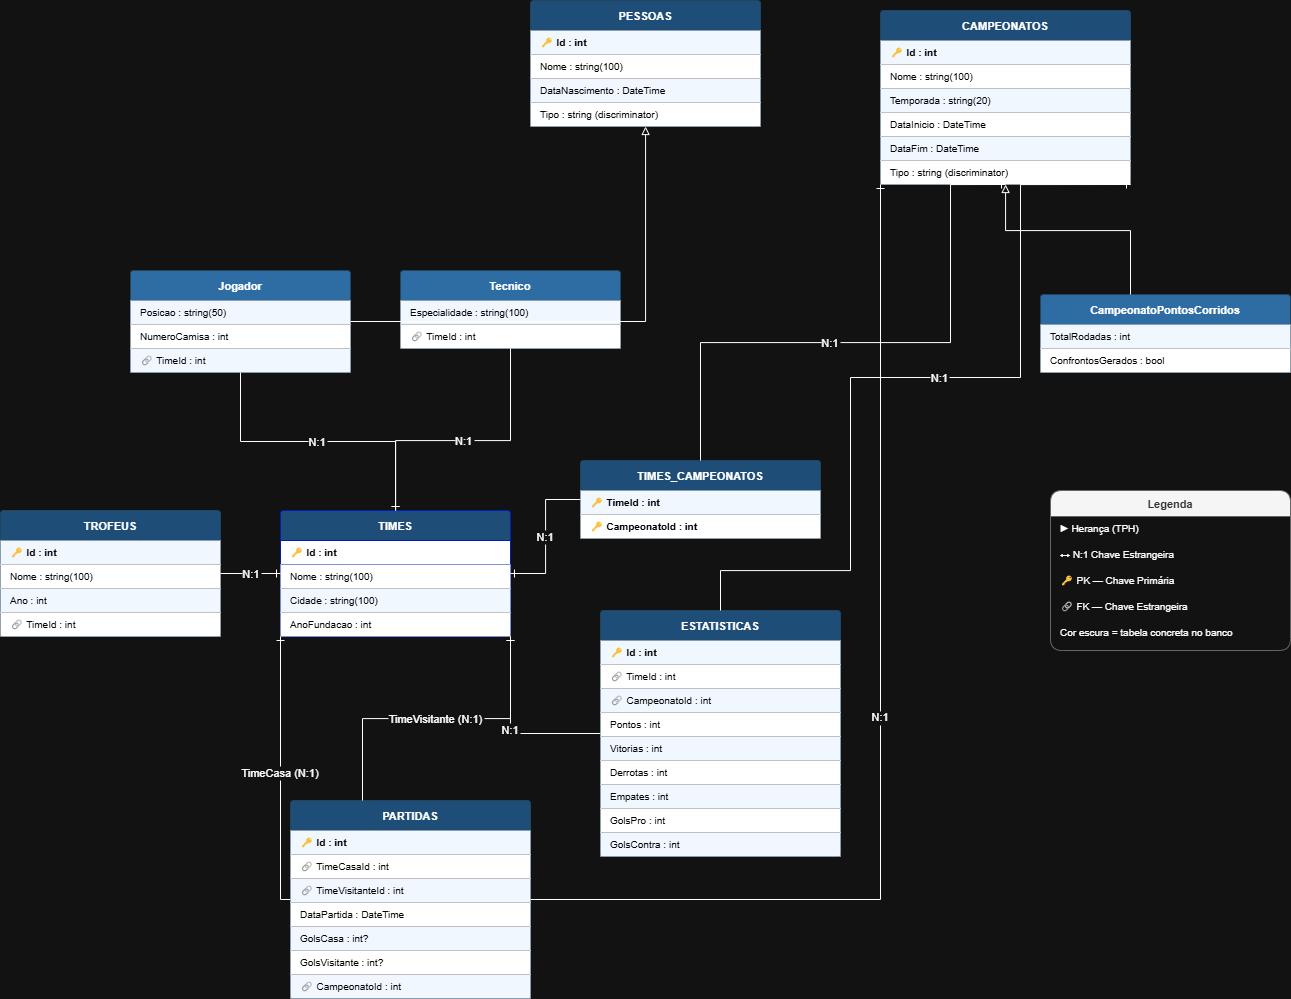

The diagram above was exported from draw.io. Its source (the exported page's mxGraphModel, read from the mxfile embedded in the PNG):
<mxGraphModel dx="1702" dy="1017" grid="1" gridSize="10" guides="1" tooltips="1" connect="1" arrows="1" fold="1" page="1" pageScale="1" pageWidth="1654" pageHeight="1169" math="0" shadow="0">
  <root>
    <mxCell id="0" />
    <mxCell id="1" parent="0" />
    <mxCell id="PESSOAS" value="PESSOAS" style="swimlane;fontStyle=1;align=center;startSize=30;fillColor=#1e4d78;strokeColor=#23445d;fontColor=#ffffff;fontSize=11;swimlaneLine=1;rounded=1;arcSize=4;" parent="1" vertex="1">
      <mxGeometry x="560" y="30" width="230" height="126" as="geometry" />
    </mxCell>
    <mxCell id="PESSOAS_row0" value="🔑 Id : int" style="text;html=1;strokeColor=none;fillColor=#FFFFFF;align=left;verticalAlign=middle;spacingLeft=8;fontSize=10;fontStyle=1;fillColor=#f0f7ff;fontColor=#000000;" parent="PESSOAS" vertex="1">
      <mxGeometry y="30" width="230" height="24" as="geometry" />
    </mxCell>
    <mxCell id="PESSOAS_row1" value="   Nome : string(100)" style="text;html=1;strokeColor=none;fillColor=#FFFFFF;align=left;verticalAlign=middle;spacingLeft=8;fontSize=10;fillColor=#ffffff;fontColor=#000000;" parent="PESSOAS" vertex="1">
      <mxGeometry y="54" width="230" height="24" as="geometry" />
    </mxCell>
    <mxCell id="PESSOAS_row2" value="   DataNascimento : DateTime" style="text;html=1;strokeColor=none;fillColor=#FFFFFF;align=left;verticalAlign=middle;spacingLeft=8;fontSize=10;fillColor=#f0f7ff;fontColor=#000000;" parent="PESSOAS" vertex="1">
      <mxGeometry y="78" width="230" height="24" as="geometry" />
    </mxCell>
    <mxCell id="PESSOAS_row3" value="   Tipo : string (discriminator)" style="text;html=1;strokeColor=none;fillColor=#FFFFFF;align=left;verticalAlign=middle;spacingLeft=8;fontSize=10;fillColor=#ffffff;fontColor=#000000;" parent="PESSOAS" vertex="1">
      <mxGeometry y="102" width="230" height="24" as="geometry" />
    </mxCell>
    <mxCell id="JOGADOR" value="Jogador" style="swimlane;fontStyle=1;align=center;startSize=30;fillColor=#2e6da4;strokeColor=#23445d;fontColor=#ffffff;fontSize=11;swimlaneLine=1;rounded=1;arcSize=4;" parent="1" vertex="1">
      <mxGeometry x="160" y="300" width="220" height="102" as="geometry" />
    </mxCell>
    <mxCell id="JOGADOR_row0" value="   Posicao : string(50)" style="text;html=1;strokeColor=none;fillColor=#FFFFFF;align=left;verticalAlign=middle;spacingLeft=8;fontSize=10;fillColor=#f0f7ff;fontColor=#000000;" parent="JOGADOR" vertex="1">
      <mxGeometry y="30" width="220" height="24" as="geometry" />
    </mxCell>
    <mxCell id="JOGADOR_row1" value="   NumeroCamisa : int" style="text;html=1;strokeColor=none;fillColor=#FFFFFF;align=left;verticalAlign=middle;spacingLeft=8;fontSize=10;fillColor=#ffffff;fontColor=#000000;" parent="JOGADOR" vertex="1">
      <mxGeometry y="54" width="220" height="24" as="geometry" />
    </mxCell>
    <mxCell id="JOGADOR_row2" value="🔗 TimeId : int" style="text;html=1;strokeColor=none;fillColor=#FFFFFF;align=left;verticalAlign=middle;spacingLeft=8;fontSize=10;fillColor=#f0f7ff;fontColor=#000000;" parent="JOGADOR" vertex="1">
      <mxGeometry y="78" width="220" height="24" as="geometry" />
    </mxCell>
    <mxCell id="TECNICO" value="Tecnico" style="swimlane;fontStyle=1;align=center;startSize=30;fillColor=#2e6da4;strokeColor=#23445d;fontColor=#ffffff;fontSize=11;swimlaneLine=1;rounded=1;arcSize=4;" parent="1" vertex="1">
      <mxGeometry x="430" y="300" width="220" height="78" as="geometry" />
    </mxCell>
    <mxCell id="TECNICO_row0" value="   Especialidade : string(100)" style="text;html=1;strokeColor=none;fillColor=#FFFFFF;align=left;verticalAlign=middle;spacingLeft=8;fontSize=10;fillColor=#f0f7ff;fontColor=#000000;" parent="TECNICO" vertex="1">
      <mxGeometry y="30" width="220" height="24" as="geometry" />
    </mxCell>
    <mxCell id="TECNICO_row1" value="🔗 TimeId : int" style="text;html=1;strokeColor=none;fillColor=#FFFFFF;align=left;verticalAlign=middle;spacingLeft=8;fontSize=10;fillColor=#ffffff;fontColor=#000000;" parent="TECNICO" vertex="1">
      <mxGeometry y="54" width="220" height="24" as="geometry" />
    </mxCell>
    <mxCell id="TIMES" value="TIMES" style="swimlane;fontStyle=1;align=center;startSize=30;fillColor=#1E4D78;strokeColor=#001DBC;fontColor=#ffffff;fontSize=11;swimlaneLine=1;rounded=1;arcSize=4;" parent="1" vertex="1">
      <mxGeometry x="310" y="540" width="230" height="126" as="geometry" />
    </mxCell>
    <mxCell id="TIMES_row0" value="🔑 Id : int" style="text;html=1;align=left;verticalAlign=middle;spacingLeft=8;fontSize=10;fontStyle=1;fillColor=#FFFFFF;fontColor=#000000;strokeColor=#001DBC;textShadow=1;" parent="TIMES" vertex="1">
      <mxGeometry y="30" width="230" height="24" as="geometry" />
    </mxCell>
    <mxCell id="TIMES_row1" value="   Nome : string(100)" style="text;html=1;strokeColor=none;fillColor=#FFFFFF;align=left;verticalAlign=middle;spacingLeft=8;fontSize=10;fillColor=#ffffff;fontColor=#000000;" parent="TIMES" vertex="1">
      <mxGeometry y="54" width="230" height="24" as="geometry" />
    </mxCell>
    <mxCell id="TIMES_row2" value="   Cidade : string(100)" style="text;html=1;strokeColor=none;fillColor=#FFFFFF;align=left;verticalAlign=middle;spacingLeft=8;fontSize=10;fillColor=#f0f7ff;fontColor=#000000;" parent="TIMES" vertex="1">
      <mxGeometry y="78" width="230" height="24" as="geometry" />
    </mxCell>
    <mxCell id="TIMES_row3" value="   AnoFundacao : int" style="text;html=1;strokeColor=none;fillColor=#FFFFFF;align=left;verticalAlign=middle;spacingLeft=8;fontSize=10;fillColor=#ffffff;fontColor=#000000;" parent="TIMES" vertex="1">
      <mxGeometry y="102" width="230" height="24" as="geometry" />
    </mxCell>
    <mxCell id="TROFEUS" value="TROFEUS" style="swimlane;fontStyle=1;align=center;startSize=30;fillColor=#1e4d78;strokeColor=#23445d;fontColor=#ffffff;fontSize=11;swimlaneLine=1;rounded=1;arcSize=4;" parent="1" vertex="1">
      <mxGeometry x="30" y="540" width="220" height="126" as="geometry" />
    </mxCell>
    <mxCell id="TROFEUS_row0" value="🔑 Id : int" style="text;html=1;strokeColor=none;fillColor=#FFFFFF;align=left;verticalAlign=middle;spacingLeft=8;fontSize=10;fontStyle=1;fillColor=#f0f7ff;fontColor=#000000;" parent="TROFEUS" vertex="1">
      <mxGeometry y="30" width="220" height="24" as="geometry" />
    </mxCell>
    <mxCell id="TROFEUS_row1" value="   Nome : string(100)" style="text;html=1;strokeColor=none;fillColor=#FFFFFF;align=left;verticalAlign=middle;spacingLeft=8;fontSize=10;fillColor=#ffffff;fontColor=#000000;" parent="TROFEUS" vertex="1">
      <mxGeometry y="54" width="220" height="24" as="geometry" />
    </mxCell>
    <mxCell id="TROFEUS_row2" value="   Ano : int" style="text;html=1;strokeColor=none;fillColor=#FFFFFF;align=left;verticalAlign=middle;spacingLeft=8;fontSize=10;fillColor=#f0f7ff;fontColor=#000000;" parent="TROFEUS" vertex="1">
      <mxGeometry y="78" width="220" height="24" as="geometry" />
    </mxCell>
    <mxCell id="TROFEUS_row3" value="🔗 TimeId : int" style="text;html=1;strokeColor=none;fillColor=#FFFFFF;align=left;verticalAlign=middle;spacingLeft=8;fontSize=10;fillColor=#ffffff;fontColor=#000000;" parent="TROFEUS" vertex="1">
      <mxGeometry y="102" width="220" height="24" as="geometry" />
    </mxCell>
    <mxCell id="CAMPEONATOS" value="CAMPEONATOS" style="swimlane;fontStyle=1;align=center;startSize=30;fillColor=#1e4d78;strokeColor=#23445d;fontColor=#ffffff;fontSize=11;swimlaneLine=1;rounded=1;arcSize=4;" parent="1" vertex="1">
      <mxGeometry x="910" y="40" width="250" height="174" as="geometry" />
    </mxCell>
    <mxCell id="CAMPEONATOS_row0" value="🔑 Id : int" style="text;html=1;strokeColor=none;fillColor=#FFFFFF;align=left;verticalAlign=middle;spacingLeft=8;fontSize=10;fontStyle=1;fillColor=#f0f7ff;fontColor=#000000;" parent="CAMPEONATOS" vertex="1">
      <mxGeometry y="30" width="250" height="24" as="geometry" />
    </mxCell>
    <mxCell id="CAMPEONATOS_row1" value="   Nome : string(100)" style="text;html=1;strokeColor=none;fillColor=#FFFFFF;align=left;verticalAlign=middle;spacingLeft=8;fontSize=10;fillColor=#ffffff;fontColor=#000000;" parent="CAMPEONATOS" vertex="1">
      <mxGeometry y="54" width="250" height="24" as="geometry" />
    </mxCell>
    <mxCell id="CAMPEONATOS_row2" value="   Temporada : string(20)" style="text;html=1;strokeColor=none;fillColor=#FFFFFF;align=left;verticalAlign=middle;spacingLeft=8;fontSize=10;fillColor=#f0f7ff;fontColor=#000000;" parent="CAMPEONATOS" vertex="1">
      <mxGeometry y="78" width="250" height="24" as="geometry" />
    </mxCell>
    <mxCell id="CAMPEONATOS_row3" value="   DataInicio : DateTime" style="text;html=1;strokeColor=none;fillColor=#FFFFFF;align=left;verticalAlign=middle;spacingLeft=8;fontSize=10;fillColor=#ffffff;fontColor=#000000;" parent="CAMPEONATOS" vertex="1">
      <mxGeometry y="102" width="250" height="24" as="geometry" />
    </mxCell>
    <mxCell id="CAMPEONATOS_row4" value="   DataFim : DateTime" style="text;html=1;strokeColor=none;fillColor=#FFFFFF;align=left;verticalAlign=middle;spacingLeft=8;fontSize=10;fillColor=#f0f7ff;fontColor=#000000;" parent="CAMPEONATOS" vertex="1">
      <mxGeometry y="126" width="250" height="24" as="geometry" />
    </mxCell>
    <mxCell id="CAMPEONATOS_row5" value="   Tipo : string (discriminator)" style="text;html=1;strokeColor=none;fillColor=#FFFFFF;align=left;verticalAlign=middle;spacingLeft=8;fontSize=10;fillColor=#ffffff;fontColor=#000000;" parent="CAMPEONATOS" vertex="1">
      <mxGeometry y="150" width="250" height="24" as="geometry" />
    </mxCell>
    <mxCell id="CAMP_PC" value="CampeonatoPontosCorridos" style="swimlane;fontStyle=1;align=center;startSize=30;fillColor=#2e6da4;strokeColor=#23445d;fontColor=#ffffff;fontSize=11;swimlaneLine=1;rounded=1;arcSize=4;" parent="1" vertex="1">
      <mxGeometry x="1070" y="324" width="250" height="78" as="geometry" />
    </mxCell>
    <mxCell id="CAMP_PC_row0" value="   TotalRodadas : int" style="text;html=1;strokeColor=none;fillColor=#FFFFFF;align=left;verticalAlign=middle;spacingLeft=8;fontSize=10;fillColor=#f0f7ff;fontColor=#000000;" parent="CAMP_PC" vertex="1">
      <mxGeometry y="30" width="250" height="24" as="geometry" />
    </mxCell>
    <mxCell id="CAMP_PC_row1" value="   ConfrontosGerados : bool" style="text;html=1;strokeColor=none;fillColor=#FFFFFF;align=left;verticalAlign=middle;spacingLeft=8;fontSize=10;fillColor=#ffffff;fontColor=#000000;" parent="CAMP_PC" vertex="1">
      <mxGeometry y="54" width="250" height="24" as="geometry" />
    </mxCell>
    <mxCell id="TIMES_CAMP" value="TIMES_CAMPEONATOS" style="swimlane;fontStyle=1;align=center;startSize=30;fillColor=#1E4D78;strokeColor=#23445d;fontColor=#ffffff;fontSize=11;swimlaneLine=1;rounded=1;arcSize=4;" parent="1" vertex="1">
      <mxGeometry x="610" y="490" width="240" height="78" as="geometry" />
    </mxCell>
    <mxCell id="TIMES_CAMP_row0" value="🔑 TimeId : int" style="text;html=1;strokeColor=none;fillColor=#FFFFFF;align=left;verticalAlign=middle;spacingLeft=8;fontSize=10;fontStyle=1;fillColor=#f0f7ff;fontColor=#000000;" parent="TIMES_CAMP" vertex="1">
      <mxGeometry y="30" width="240" height="24" as="geometry" />
    </mxCell>
    <mxCell id="TIMES_CAMP_row1" value="🔑 CampeonatoId : int" style="text;html=1;strokeColor=none;fillColor=#FFFFFF;align=left;verticalAlign=middle;spacingLeft=8;fontSize=10;fontStyle=1;fillColor=#ffffff;fontColor=#000000;" parent="TIMES_CAMP" vertex="1">
      <mxGeometry y="54" width="240" height="24" as="geometry" />
    </mxCell>
    <mxCell id="PARTIDAS" value="PARTIDAS" style="swimlane;fontStyle=1;align=center;startSize=30;fillColor=#1e4d78;strokeColor=#23445d;fontColor=#ffffff;fontSize=11;swimlaneLine=1;rounded=1;arcSize=4;" parent="1" vertex="1">
      <mxGeometry x="320" y="830" width="240" height="198" as="geometry" />
    </mxCell>
    <mxCell id="PARTIDAS_row0" value="🔑 Id : int" style="text;html=1;strokeColor=none;fillColor=#FFFFFF;align=left;verticalAlign=middle;spacingLeft=8;fontSize=10;fontStyle=1;fillColor=#f0f7ff;fontColor=#000000;" parent="PARTIDAS" vertex="1">
      <mxGeometry y="30" width="240" height="24" as="geometry" />
    </mxCell>
    <mxCell id="PARTIDAS_row1" value="🔗 TimeCasaId : int" style="text;html=1;strokeColor=none;fillColor=#FFFFFF;align=left;verticalAlign=middle;spacingLeft=8;fontSize=10;fillColor=#ffffff;fontColor=#000000;" parent="PARTIDAS" vertex="1">
      <mxGeometry y="54" width="240" height="24" as="geometry" />
    </mxCell>
    <mxCell id="PARTIDAS_row2" value="🔗 TimeVisitanteId : int" style="text;html=1;strokeColor=none;fillColor=#FFFFFF;align=left;verticalAlign=middle;spacingLeft=8;fontSize=10;fillColor=#f0f7ff;fontColor=#000000;" parent="PARTIDAS" vertex="1">
      <mxGeometry y="78" width="240" height="24" as="geometry" />
    </mxCell>
    <mxCell id="PARTIDAS_row3" value="   DataPartida : DateTime" style="text;html=1;strokeColor=none;fillColor=#FFFFFF;align=left;verticalAlign=middle;spacingLeft=8;fontSize=10;fillColor=#ffffff;fontColor=#000000;" parent="PARTIDAS" vertex="1">
      <mxGeometry y="102" width="240" height="24" as="geometry" />
    </mxCell>
    <mxCell id="PARTIDAS_row4" value="   GolsCasa : int?" style="text;html=1;strokeColor=none;fillColor=#FFFFFF;align=left;verticalAlign=middle;spacingLeft=8;fontSize=10;fillColor=#f0f7ff;fontColor=#000000;" parent="PARTIDAS" vertex="1">
      <mxGeometry y="126" width="240" height="24" as="geometry" />
    </mxCell>
    <mxCell id="PARTIDAS_row5" value="   GolsVisitante : int?" style="text;html=1;strokeColor=none;fillColor=#FFFFFF;align=left;verticalAlign=middle;spacingLeft=8;fontSize=10;fillColor=#ffffff;fontColor=#000000;" parent="PARTIDAS" vertex="1">
      <mxGeometry y="150" width="240" height="24" as="geometry" />
    </mxCell>
    <mxCell id="PARTIDAS_row6" value="🔗 CampeonatoId : int" style="text;html=1;strokeColor=none;fillColor=#FFFFFF;align=left;verticalAlign=middle;spacingLeft=8;fontSize=10;fillColor=#f0f7ff;fontColor=#000000;" parent="PARTIDAS" vertex="1">
      <mxGeometry y="174" width="240" height="24" as="geometry" />
    </mxCell>
    <mxCell id="ESTATISTICAS" value="ESTATISTICAS" style="swimlane;fontStyle=1;align=center;startSize=30;fillColor=#1e4d78;strokeColor=#23445d;fontColor=#ffffff;fontSize=11;swimlaneLine=1;rounded=1;arcSize=4;" parent="1" vertex="1">
      <mxGeometry x="630" y="640" width="240" height="246" as="geometry" />
    </mxCell>
    <mxCell id="ESTATISTICAS_row0" value="🔑 Id : int" style="text;html=1;strokeColor=none;fillColor=#FFFFFF;align=left;verticalAlign=middle;spacingLeft=8;fontSize=10;fontStyle=1;fillColor=#f0f7ff;fontColor=#000000;" parent="ESTATISTICAS" vertex="1">
      <mxGeometry y="30" width="240" height="24" as="geometry" />
    </mxCell>
    <mxCell id="ESTATISTICAS_row1" value="🔗 TimeId : int" style="text;html=1;strokeColor=none;fillColor=#FFFFFF;align=left;verticalAlign=middle;spacingLeft=8;fontSize=10;fillColor=#ffffff;fontColor=#000000;" parent="ESTATISTICAS" vertex="1">
      <mxGeometry y="54" width="240" height="24" as="geometry" />
    </mxCell>
    <mxCell id="ESTATISTICAS_row2" value="🔗 CampeonatoId : int" style="text;html=1;strokeColor=none;fillColor=#FFFFFF;align=left;verticalAlign=middle;spacingLeft=8;fontSize=10;fillColor=#f0f7ff;fontColor=#000000;" parent="ESTATISTICAS" vertex="1">
      <mxGeometry y="78" width="240" height="24" as="geometry" />
    </mxCell>
    <mxCell id="ESTATISTICAS_row3" value="   Pontos : int" style="text;html=1;strokeColor=none;fillColor=#FFFFFF;align=left;verticalAlign=middle;spacingLeft=8;fontSize=10;fillColor=#ffffff;fontColor=#000000;" parent="ESTATISTICAS" vertex="1">
      <mxGeometry y="102" width="240" height="24" as="geometry" />
    </mxCell>
    <mxCell id="ESTATISTICAS_row4" value="   Vitorias : int" style="text;html=1;strokeColor=none;fillColor=#FFFFFF;align=left;verticalAlign=middle;spacingLeft=8;fontSize=10;fillColor=#f0f7ff;fontColor=#000000;" parent="ESTATISTICAS" vertex="1">
      <mxGeometry y="126" width="240" height="24" as="geometry" />
    </mxCell>
    <mxCell id="ESTATISTICAS_row5" value="   Derrotas : int" style="text;html=1;strokeColor=none;fillColor=#FFFFFF;align=left;verticalAlign=middle;spacingLeft=8;fontSize=10;fillColor=#ffffff;fontColor=#000000;" parent="ESTATISTICAS" vertex="1">
      <mxGeometry y="150" width="240" height="24" as="geometry" />
    </mxCell>
    <mxCell id="ESTATISTICAS_row6" value="   Empates : int" style="text;html=1;strokeColor=none;fillColor=#FFFFFF;align=left;verticalAlign=middle;spacingLeft=8;fontSize=10;fillColor=#f0f7ff;fontColor=#000000;" parent="ESTATISTICAS" vertex="1">
      <mxGeometry y="174" width="240" height="24" as="geometry" />
    </mxCell>
    <mxCell id="ESTATISTICAS_row7" value="   GolsPro : int" style="text;html=1;strokeColor=none;fillColor=#FFFFFF;align=left;verticalAlign=middle;spacingLeft=8;fontSize=10;fillColor=#ffffff;fontColor=#000000;" parent="ESTATISTICAS" vertex="1">
      <mxGeometry y="198" width="240" height="24" as="geometry" />
    </mxCell>
    <mxCell id="ESTATISTICAS_row8" value="   GolsContra : int" style="text;html=1;strokeColor=none;fillColor=#FFFFFF;align=left;verticalAlign=middle;spacingLeft=8;fontSize=10;fillColor=#f0f7ff;fontColor=#000000;" parent="ESTATISTICAS" vertex="1">
      <mxGeometry y="222" width="240" height="24" as="geometry" />
    </mxCell>
    <mxCell id="e_pessoas_jogador" value="" style="edgeStyle=orthogonalEdgeStyle;rounded=0;orthogonalLoop=1;jettySize=auto;endArrow=block;endFill=0;startArrow=none;startFill=0;" parent="1" source="JOGADOR" target="PESSOAS" edge="1">
      <mxGeometry relative="1" as="geometry" />
    </mxCell>
    <mxCell id="e_camp_pc" value="" style="edgeStyle=orthogonalEdgeStyle;rounded=0;orthogonalLoop=1;jettySize=auto;endArrow=block;endFill=0;startArrow=none;startFill=0;" parent="1" source="CAMP_PC" target="CAMPEONATOS" edge="1">
      <mxGeometry relative="1" as="geometry">
        <Array as="points">
          <mxPoint x="1160" y="260" />
          <mxPoint x="1035" y="260" />
        </Array>
      </mxGeometry>
    </mxCell>
    <mxCell id="fk_jog_time" value="N:1" style="edgeStyle=orthogonalEdgeStyle;rounded=0;endArrow=ERone;endFill=0;startArrow=ERmanyToOne;startFill=0;" parent="1" source="JOGADOR" target="TIMES" edge="1">
      <mxGeometry relative="1" as="geometry" />
    </mxCell>
    <mxCell id="fk_tec_time" value="N:1" style="edgeStyle=orthogonalEdgeStyle;rounded=0;endArrow=ERone;endFill=0;startArrow=ERmanyToOne;startFill=0;" parent="1" source="TECNICO" target="TIMES" edge="1">
      <mxGeometry relative="1" as="geometry">
        <Array as="points">
          <mxPoint x="540" y="470" />
          <mxPoint x="425" y="470" />
        </Array>
      </mxGeometry>
    </mxCell>
    <mxCell id="fk_trofeu_time" value="N:1" style="edgeStyle=orthogonalEdgeStyle;rounded=0;endArrow=ERone;endFill=0;startArrow=ERmanyToOne;startFill=0;" parent="1" source="TROFEUS" target="TIMES" edge="1">
      <mxGeometry relative="1" as="geometry" />
    </mxCell>
    <mxCell id="fk_tc_time" value="N:1" style="edgeStyle=orthogonalEdgeStyle;rounded=0;endArrow=ERone;endFill=0;startArrow=ERmanyToOne;startFill=0;" parent="1" source="TIMES_CAMP" target="TIMES" edge="1">
      <mxGeometry relative="1" as="geometry" />
    </mxCell>
    <mxCell id="fk_tc_camp" value="N:1" style="edgeStyle=orthogonalEdgeStyle;rounded=0;endArrow=ERone;endFill=0;startArrow=ERmanyToOne;startFill=0;entryX=0.5;entryY=1;entryDx=0;entryDy=0;exitX=0.5;exitY=0;exitDx=0;exitDy=0;" parent="1" source="TIMES_CAMP" target="CAMPEONATOS" edge="1">
      <mxGeometry x="-0.1464" relative="1" as="geometry">
        <mxPoint x="760" y="480" as="sourcePoint" />
        <Array as="points">
          <mxPoint x="730" y="372" />
          <mxPoint x="980" y="372" />
          <mxPoint x="980" y="214" />
        </Array>
        <mxPoint as="offset" />
      </mxGeometry>
    </mxCell>
    <mxCell id="fk_part_casa" value="TimeCasa (N:1)" style="edgeStyle=orthogonalEdgeStyle;rounded=0;endArrow=ERone;endFill=0;startArrow=ERmanyToOne;startFill=0;exitX=0;exitY=0.5;exitDx=0;exitDy=0;entryX=0;entryY=1;entryDx=0;entryDy=0;" parent="1" source="PARTIDAS" target="TIMES" edge="1">
      <mxGeometry relative="1" as="geometry" />
    </mxCell>
    <mxCell id="fk_part_visit" value="TimeVisitante (N:1)" style="edgeStyle=orthogonalEdgeStyle;rounded=0;endArrow=ERone;endFill=0;startArrow=ERmanyToOne;startFill=0;exitX=0.3;exitY=0;exitDx=0;exitDy=0;entryX=1;entryY=1;entryDx=0;entryDy=0;" parent="1" source="PARTIDAS" target="TIMES" edge="1">
      <mxGeometry relative="1" as="geometry" />
    </mxCell>
    <mxCell id="fk_part_camp" value="N:1" style="edgeStyle=orthogonalEdgeStyle;rounded=0;endArrow=ERone;endFill=0;startArrow=ERmanyToOne;startFill=0;exitX=1;exitY=0.5;exitDx=0;exitDy=0;entryX=0;entryY=1;entryDx=0;entryDy=0;" parent="1" source="PARTIDAS" target="CAMPEONATOS" edge="1">
      <mxGeometry relative="1" as="geometry" />
    </mxCell>
    <mxCell id="fk_estat_time" value="N:1" style="edgeStyle=orthogonalEdgeStyle;rounded=0;endArrow=ERone;endFill=0;startArrow=ERmanyToOne;startFill=0;exitX=0;exitY=0.5;exitDx=0;exitDy=0;entryX=1;entryY=1;entryDx=0;entryDy=0;" parent="1" source="ESTATISTICAS" target="TIMES" edge="1">
      <mxGeometry relative="1" as="geometry" />
    </mxCell>
    <mxCell id="fk_estat_camp" value="N:1" style="edgeStyle=orthogonalEdgeStyle;rounded=0;endArrow=ERone;endFill=0;startArrow=ERmanyToOne;startFill=0;exitX=0.5;exitY=0;exitDx=0;exitDy=0;entryX=1;entryY=1;entryDx=0;entryDy=0;" parent="1" source="ESTATISTICAS" target="CAMPEONATOS" edge="1">
      <mxGeometry x="0.0837" relative="1" as="geometry">
        <Array as="points">
          <mxPoint x="750" y="600" />
          <mxPoint x="880" y="600" />
          <mxPoint x="880" y="407" />
          <mxPoint x="1050" y="407" />
          <mxPoint x="1050" y="214" />
        </Array>
        <mxPoint as="offset" />
      </mxGeometry>
    </mxCell>
    <mxCell id="legend" value="Legenda" style="swimlane;fontStyle=1;align=center;startSize=26;fillColor=#f5f5f5;strokeColor=#666666;fontColor=#333333;fontSize=11;rounded=1;" parent="1" vertex="1">
      <mxGeometry x="1080" y="520" width="240" height="160" as="geometry" />
    </mxCell>
    <mxCell id="leg1" value="▶ Herança (TPH)" style="text;html=1;strokeColor=none;fillColor=none;align=left;spacingLeft=8;fontSize=10;" parent="legend" vertex="1">
      <mxGeometry y="26" width="240" height="26" as="geometry" />
    </mxCell>
    <mxCell id="leg2" value="↔ N:1  Chave Estrangeira" style="text;html=1;strokeColor=none;fillColor=none;align=left;spacingLeft=8;fontSize=10;" parent="legend" vertex="1">
      <mxGeometry y="52" width="240" height="26" as="geometry" />
    </mxCell>
    <mxCell id="leg3" value="🔑 PK — Chave Primária" style="text;html=1;strokeColor=none;fillColor=none;align=left;spacingLeft=8;fontSize=10;" parent="legend" vertex="1">
      <mxGeometry y="78" width="240" height="26" as="geometry" />
    </mxCell>
    <mxCell id="leg4" value="🔗 FK — Chave Estrangeira" style="text;html=1;strokeColor=none;fillColor=none;align=left;spacingLeft=8;fontSize=10;" parent="legend" vertex="1">
      <mxGeometry y="104" width="240" height="26" as="geometry" />
    </mxCell>
    <mxCell id="leg5" value="Cor escura = tabela concreta no banco" style="text;html=1;strokeColor=none;fillColor=none;align=left;spacingLeft=8;fontSize=10;" parent="legend" vertex="1">
      <mxGeometry y="130" width="240" height="26" as="geometry" />
    </mxCell>
  </root>
</mxGraphModel>